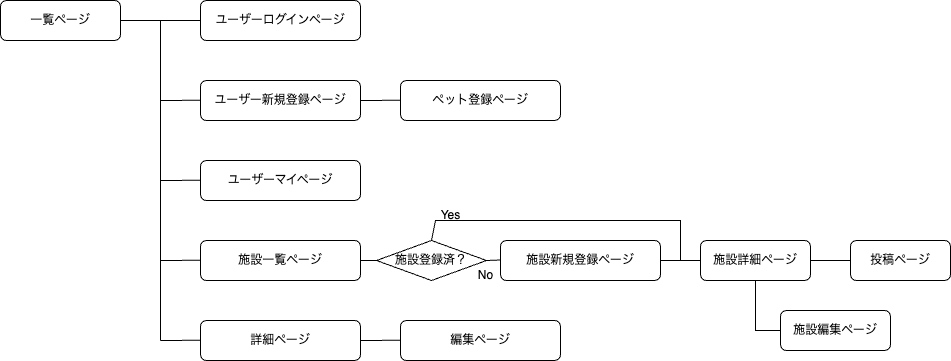

The diagram above was exported from draw.io. Its source (the exported page's mxGraphModel, read from the mxfile embedded in the PNG):
<mxGraphModel dx="493" dy="473" grid="1" gridSize="10" guides="1" tooltips="1" connect="1" arrows="1" fold="1" page="1" pageScale="1" pageWidth="1169" pageHeight="827" background="#ffffff" math="0" shadow="0">
  <root>
    <mxCell id="0" />
    <mxCell id="1" parent="0" />
    <mxCell id="11" style="edgeStyle=none;html=1;exitX=1;exitY=0.5;exitDx=0;exitDy=0;entryX=0;entryY=0.5;entryDx=0;entryDy=0;endArrow=none;endFill=0;" parent="1" source="2" target="3" edge="1">
      <mxGeometry relative="1" as="geometry" />
    </mxCell>
    <mxCell id="2" value="一覧ページ" style="rounded=1;whiteSpace=wrap;html=1;" parent="1" vertex="1">
      <mxGeometry x="80" y="80" width="120" height="40" as="geometry" />
    </mxCell>
    <mxCell id="3" value="ユーザーログインページ" style="rounded=1;whiteSpace=wrap;html=1;" parent="1" vertex="1">
      <mxGeometry x="280" y="80" width="160" height="40" as="geometry" />
    </mxCell>
    <mxCell id="4" value="詳細ページ" style="rounded=1;whiteSpace=wrap;html=1;" parent="1" vertex="1">
      <mxGeometry x="280" y="400" width="160" height="40" as="geometry" />
    </mxCell>
    <mxCell id="5" value="施設一覧ページ" style="rounded=1;whiteSpace=wrap;html=1;" parent="1" vertex="1">
      <mxGeometry x="280" y="320" width="160" height="40" as="geometry" />
    </mxCell>
    <mxCell id="6" value="ユーザーマイページ" style="rounded=1;whiteSpace=wrap;html=1;" parent="1" vertex="1">
      <mxGeometry x="280" y="240" width="160" height="40" as="geometry" />
    </mxCell>
    <mxCell id="7" value="ユーザー新規登録ページ" style="rounded=1;whiteSpace=wrap;html=1;" parent="1" vertex="1">
      <mxGeometry x="280" y="160" width="160" height="40" as="geometry" />
    </mxCell>
    <mxCell id="8" value="ペット登録ページ" style="rounded=1;whiteSpace=wrap;html=1;" parent="1" vertex="1">
      <mxGeometry x="480" y="160" width="160" height="40" as="geometry" />
    </mxCell>
    <mxCell id="9" value="編集ページ" style="rounded=1;whiteSpace=wrap;html=1;" parent="1" vertex="1">
      <mxGeometry x="480" y="400" width="160" height="40" as="geometry" />
    </mxCell>
    <mxCell id="10" value="" style="endArrow=none;html=1;" parent="1" edge="1">
      <mxGeometry width="50" height="50" relative="1" as="geometry">
        <mxPoint x="240" y="420" as="sourcePoint" />
        <mxPoint x="240" y="100" as="targetPoint" />
      </mxGeometry>
    </mxCell>
    <mxCell id="12" style="edgeStyle=none;html=1;entryX=0;entryY=0.5;entryDx=0;entryDy=0;endArrow=none;endFill=0;" parent="1" edge="1">
      <mxGeometry relative="1" as="geometry">
        <mxPoint x="440" y="180" as="sourcePoint" />
        <mxPoint x="480" y="179.76" as="targetPoint" />
      </mxGeometry>
    </mxCell>
    <mxCell id="13" style="edgeStyle=none;html=1;entryX=0;entryY=0.5;entryDx=0;entryDy=0;endArrow=none;endFill=0;" parent="1" edge="1">
      <mxGeometry relative="1" as="geometry">
        <mxPoint x="240" y="180" as="sourcePoint" />
        <mxPoint x="280" y="179.76" as="targetPoint" />
      </mxGeometry>
    </mxCell>
    <mxCell id="14" style="edgeStyle=none;html=1;entryX=0;entryY=0.5;entryDx=0;entryDy=0;endArrow=none;endFill=0;" parent="1" edge="1">
      <mxGeometry relative="1" as="geometry">
        <mxPoint x="240" y="260" as="sourcePoint" />
        <mxPoint x="280" y="259.76" as="targetPoint" />
      </mxGeometry>
    </mxCell>
    <mxCell id="15" style="edgeStyle=none;html=1;entryX=0;entryY=0.5;entryDx=0;entryDy=0;endArrow=none;endFill=0;" parent="1" edge="1">
      <mxGeometry relative="1" as="geometry">
        <mxPoint x="240" y="339.99999999999994" as="sourcePoint" />
        <mxPoint x="280" y="339.76" as="targetPoint" />
      </mxGeometry>
    </mxCell>
    <mxCell id="16" style="edgeStyle=none;html=1;entryX=0;entryY=0.5;entryDx=0;entryDy=0;endArrow=none;endFill=0;" parent="1" edge="1">
      <mxGeometry relative="1" as="geometry">
        <mxPoint x="240" y="420" as="sourcePoint" />
        <mxPoint x="280" y="419.76" as="targetPoint" />
      </mxGeometry>
    </mxCell>
    <mxCell id="17" style="edgeStyle=none;html=1;entryX=0;entryY=0.5;entryDx=0;entryDy=0;endArrow=none;endFill=0;" parent="1" edge="1">
      <mxGeometry relative="1" as="geometry">
        <mxPoint x="440" y="420" as="sourcePoint" />
        <mxPoint x="480" y="419.76" as="targetPoint" />
      </mxGeometry>
    </mxCell>
    <mxCell id="21" value="" style="edgeStyle=none;html=1;endArrow=none;endFill=0;entryX=0;entryY=0.5;entryDx=0;entryDy=0;" parent="1" source="18" target="28" edge="1">
      <mxGeometry relative="1" as="geometry">
        <mxPoint x="810" y="340" as="targetPoint" />
      </mxGeometry>
    </mxCell>
    <mxCell id="18" value="施設新規登録ページ" style="rounded=1;whiteSpace=wrap;html=1;" parent="1" vertex="1">
      <mxGeometry x="580" y="320" width="160" height="40" as="geometry" />
    </mxCell>
    <mxCell id="19" style="edgeStyle=none;html=1;entryX=0;entryY=0.5;entryDx=0;entryDy=0;endArrow=none;endFill=0;exitX=1;exitY=0.5;exitDx=0;exitDy=0;" parent="1" source="22" edge="1">
      <mxGeometry relative="1" as="geometry">
        <mxPoint x="540" y="339.74" as="sourcePoint" />
        <mxPoint x="580" y="339.5" as="targetPoint" />
      </mxGeometry>
    </mxCell>
    <mxCell id="20" value="投稿ページ" style="rounded=1;whiteSpace=wrap;html=1;" parent="1" vertex="1">
      <mxGeometry x="930" y="320" width="100" height="40" as="geometry" />
    </mxCell>
    <mxCell id="24" style="edgeStyle=none;html=1;exitX=0;exitY=0.5;exitDx=0;exitDy=0;entryX=1;entryY=0.5;entryDx=0;entryDy=0;endArrow=none;endFill=0;" parent="1" source="22" target="5" edge="1">
      <mxGeometry relative="1" as="geometry" />
    </mxCell>
    <mxCell id="25" style="edgeStyle=none;html=1;exitX=0.5;exitY=0;exitDx=0;exitDy=0;endArrow=none;endFill=0;rounded=0;" parent="1" source="22" edge="1">
      <mxGeometry relative="1" as="geometry">
        <mxPoint x="760" y="340" as="targetPoint" />
        <Array as="points">
          <mxPoint x="515" y="300" />
          <mxPoint x="760" y="300" />
        </Array>
      </mxGeometry>
    </mxCell>
    <mxCell id="22" value="施設登録済？" style="rhombus;whiteSpace=wrap;html=1;" parent="1" vertex="1">
      <mxGeometry x="456" y="320" width="110" height="40" as="geometry" />
    </mxCell>
    <mxCell id="26" value="Yes" style="text;html=1;align=center;verticalAlign=middle;resizable=0;points=[];autosize=1;strokeColor=none;fillColor=none;" parent="1" vertex="1">
      <mxGeometry x="510" y="280" width="40" height="30" as="geometry" />
    </mxCell>
    <mxCell id="27" value="No" style="text;html=1;align=center;verticalAlign=middle;resizable=0;points=[];autosize=1;strokeColor=none;fillColor=none;" parent="1" vertex="1">
      <mxGeometry x="545" y="340" width="40" height="30" as="geometry" />
    </mxCell>
    <mxCell id="29" style="edgeStyle=none;html=1;exitX=1;exitY=0.5;exitDx=0;exitDy=0;entryX=0;entryY=0.5;entryDx=0;entryDy=0;endArrow=none;endFill=0;" edge="1" parent="1" source="28" target="20">
      <mxGeometry relative="1" as="geometry" />
    </mxCell>
    <mxCell id="31" style="edgeStyle=none;html=1;exitX=0.5;exitY=1;exitDx=0;exitDy=0;entryX=0;entryY=0.5;entryDx=0;entryDy=0;endArrow=none;endFill=0;rounded=0;" edge="1" parent="1" source="28" target="30">
      <mxGeometry relative="1" as="geometry">
        <Array as="points">
          <mxPoint x="835" y="410" />
        </Array>
      </mxGeometry>
    </mxCell>
    <mxCell id="28" value="施設詳細ページ" style="rounded=1;whiteSpace=wrap;html=1;" vertex="1" parent="1">
      <mxGeometry x="780" y="320" width="110" height="40" as="geometry" />
    </mxCell>
    <mxCell id="30" value="施設編集ページ" style="rounded=1;whiteSpace=wrap;html=1;" vertex="1" parent="1">
      <mxGeometry x="860" y="390" width="110" height="40" as="geometry" />
    </mxCell>
  </root>
</mxGraphModel>